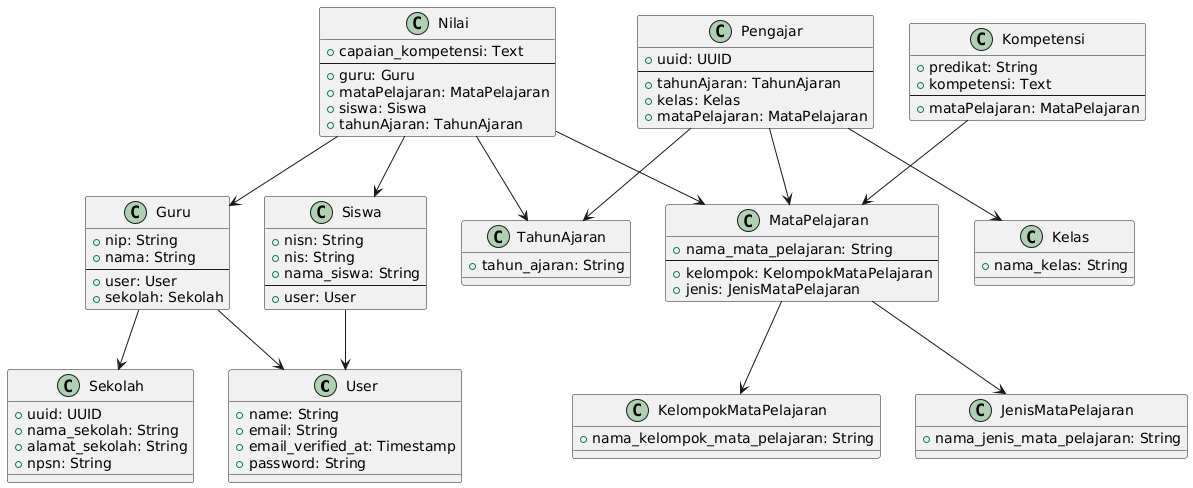

The diagram above was rendered by PlantUML. Its source (embedded in the PNG):
@startuml
class User {
  +name: String
  +email: String
  +email_verified_at: Timestamp
  +password: String
}

class Sekolah {
  +uuid: UUID
  +nama_sekolah: String
  +alamat_sekolah: String
  +npsn: String
}

class Guru {
  +nip: String
  +nama: String
  --
  +user: User
  +sekolah: Sekolah
}

class Kelas {
  +nama_kelas: String
}

class KelompokMataPelajaran {
  +nama_kelompok_mata_pelajaran: String
}

class JenisMataPelajaran {
  +nama_jenis_mata_pelajaran: String
}

class MataPelajaran {
  +nama_mata_pelajaran: String
  --
  +kelompok: KelompokMataPelajaran
  +jenis: JenisMataPelajaran
}

class TahunAjaran {
  +tahun_ajaran: String
}

class Siswa {
  +nisn: String
  +nis: String
  +nama_siswa: String
  --
  +user: User
}

class Nilai {
  +capaian_kompetensi: Text
  --
  +guru: Guru
  +mataPelajaran: MataPelajaran
  +siswa: Siswa
  +tahunAjaran: TahunAjaran
}

class Kompetensi {
  +predikat: String
  +kompetensi: Text
  --
  +mataPelajaran: MataPelajaran
}

class Pengajar {
  +uuid: UUID
  --
  +tahunAjaran: TahunAjaran
  +kelas: Kelas
  +mataPelajaran: MataPelajaran
}

Guru --> User
Guru --> Sekolah
Siswa --> User
MataPelajaran --> KelompokMataPelajaran
MataPelajaran --> JenisMataPelajaran
Nilai --> Guru
Nilai --> MataPelajaran
Nilai --> Siswa
Nilai --> TahunAjaran
Kompetensi --> MataPelajaran
Pengajar --> TahunAjaran
Pengajar --> Kelas
Pengajar --> MataPelajaran
@enduml